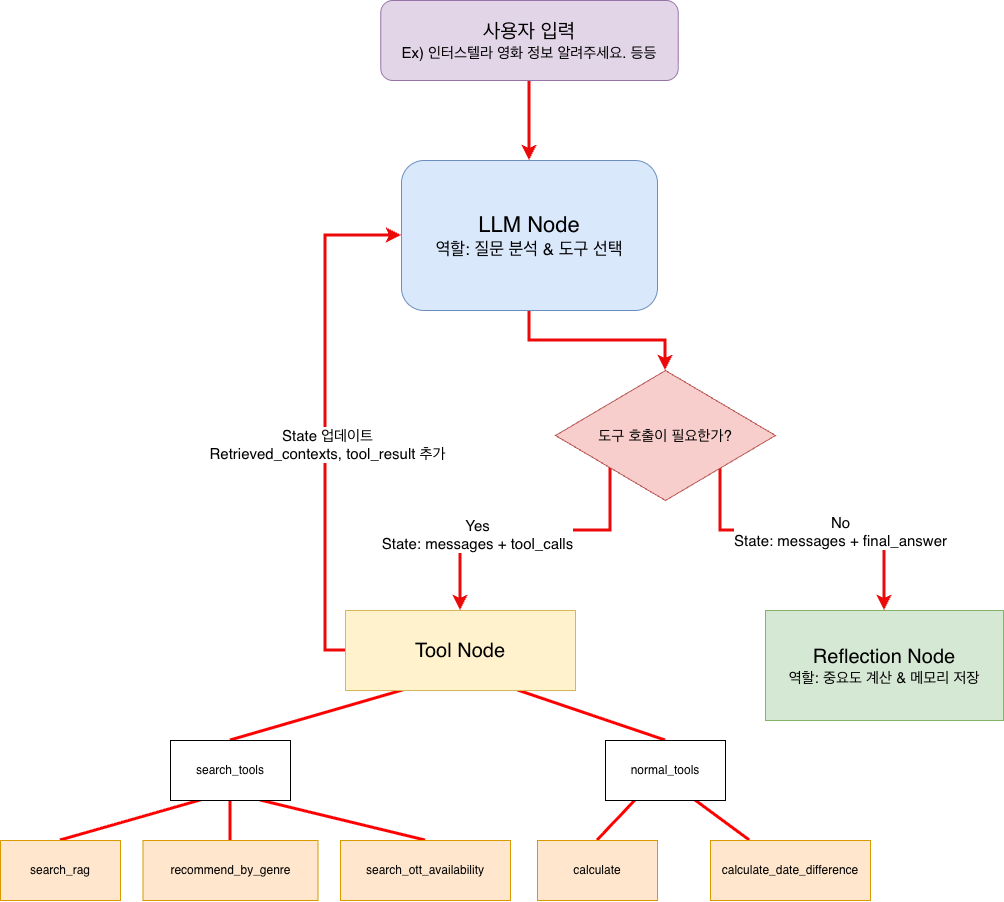

The diagram above was exported from draw.io. Its source (the exported page's mxGraphModel, read from the mxfile embedded in the PNG):
<mxGraphModel dx="2864" dy="1134" grid="1" gridSize="10" guides="1" tooltips="1" connect="1" arrows="1" fold="1" page="1" pageScale="1" pageWidth="827" pageHeight="1169" math="0" shadow="0">
  <root>
    <mxCell id="0" />
    <mxCell id="1" parent="0" />
    <mxCell id="T0eTpBohuLjmYdY7mU56-5" edge="1" parent="1" source="T0eTpBohuLjmYdY7mU56-1" style="edgeStyle=orthogonalEdgeStyle;rounded=0;orthogonalLoop=1;jettySize=auto;html=1;exitX=0.5;exitY=1;exitDx=0;exitDy=0;entryX=0.5;entryY=0;entryDx=0;entryDy=0;strokeWidth=3;strokeColor=light-dark(#ec0909, #ededed);" target="T0eTpBohuLjmYdY7mU56-4">
      <mxGeometry relative="1" as="geometry" />
    </mxCell>
    <mxCell id="T0eTpBohuLjmYdY7mU56-1" parent="1" style="rounded=1;whiteSpace=wrap;html=1;fillColor=#dae8fc;strokeColor=#6c8ebf;" value="&lt;font style=&quot;font-size: 22px;&quot;&gt;LLM Node&lt;/font&gt;&lt;div&gt;&lt;font style=&quot;font-size: 17px;&quot;&gt;역할: 질문 분석 &amp;amp; 도구 선택&lt;/font&gt;&lt;/div&gt;" vertex="1">
      <mxGeometry height="150" width="256" x="-129" y="230" as="geometry" />
    </mxCell>
    <mxCell id="T0eTpBohuLjmYdY7mU56-3" edge="1" parent="1" source="T0eTpBohuLjmYdY7mU56-2" style="edgeStyle=orthogonalEdgeStyle;rounded=0;orthogonalLoop=1;jettySize=auto;html=1;exitX=0.5;exitY=1;exitDx=0;exitDy=0;entryX=0.5;entryY=0;entryDx=0;entryDy=0;strokeWidth=3;strokeColor=light-dark(#ec0909, #ededed);" target="T0eTpBohuLjmYdY7mU56-1">
      <mxGeometry relative="1" as="geometry" />
    </mxCell>
    <mxCell id="T0eTpBohuLjmYdY7mU56-2" parent="1" style="rounded=1;whiteSpace=wrap;html=1;fillColor=#e1d5e7;strokeColor=#9673a6;" value="&lt;font style=&quot;font-size: 20px;&quot;&gt;사용자 입력&lt;/font&gt;&lt;div&gt;&lt;font style=&quot;font-size: 15px;&quot;&gt;Ex) 인터스텔라 영화 정보 알려주세요. 등등&lt;/font&gt;&lt;/div&gt;" vertex="1">
      <mxGeometry height="80" width="297.5" x="-149.75" y="70" as="geometry" />
    </mxCell>
    <mxCell id="T0eTpBohuLjmYdY7mU56-7" edge="1" parent="1" source="T0eTpBohuLjmYdY7mU56-4" style="edgeStyle=orthogonalEdgeStyle;rounded=0;orthogonalLoop=1;jettySize=auto;html=1;exitX=0;exitY=1;exitDx=0;exitDy=0;entryX=0.5;entryY=0;entryDx=0;entryDy=0;strokeWidth=3;strokeColor=light-dark(#ec0909, #ededed);" target="T0eTpBohuLjmYdY7mU56-6">
      <mxGeometry relative="1" as="geometry">
        <Array as="points">
          <mxPoint x="80" y="600" />
          <mxPoint x="-70" y="600" />
        </Array>
      </mxGeometry>
    </mxCell>
    <mxCell id="T0eTpBohuLjmYdY7mU56-8" connectable="0" parent="T0eTpBohuLjmYdY7mU56-7" style="edgeLabel;html=1;align=center;verticalAlign=middle;resizable=0;points=[];" value="&lt;font style=&quot;font-size: 15px;&quot;&gt;Yes&lt;br&gt;State: messages + tool_calls&lt;/font&gt;" vertex="1">
      <mxGeometry relative="1" x="0.1429" as="geometry">
        <mxPoint x="-29" y="3" as="offset" />
      </mxGeometry>
    </mxCell>
    <mxCell id="T0eTpBohuLjmYdY7mU56-10" edge="1" parent="1" source="T0eTpBohuLjmYdY7mU56-4" style="edgeStyle=orthogonalEdgeStyle;rounded=0;orthogonalLoop=1;jettySize=auto;html=1;exitX=1;exitY=1;exitDx=0;exitDy=0;entryX=0.5;entryY=0;entryDx=0;entryDy=0;strokeWidth=3;strokeColor=light-dark(#ec0909, #ededed);" target="T0eTpBohuLjmYdY7mU56-9">
      <mxGeometry relative="1" as="geometry">
        <Array as="points">
          <mxPoint x="190" y="600" />
          <mxPoint x="354" y="600" />
        </Array>
      </mxGeometry>
    </mxCell>
    <mxCell id="T0eTpBohuLjmYdY7mU56-12" connectable="0" parent="T0eTpBohuLjmYdY7mU56-10" style="edgeLabel;html=1;align=center;verticalAlign=middle;resizable=0;points=[];" value="&lt;span style=&quot;font-size: 15px;&quot;&gt;No&lt;/span&gt;&lt;br style=&quot;font-size: 15px;&quot;&gt;&lt;span style=&quot;font-size: 15px;&quot;&gt;State: messages + final_answer&lt;/span&gt;" vertex="1">
      <mxGeometry relative="1" x="0.1815" y="1" as="geometry">
        <mxPoint y="1" as="offset" />
      </mxGeometry>
    </mxCell>
    <mxCell id="T0eTpBohuLjmYdY7mU56-4" parent="1" style="rhombus;whiteSpace=wrap;html=1;fillColor=#f8cecc;strokeColor=#b85450;" value="&lt;font style=&quot;font-size: 15px;&quot;&gt;도구 호출이 필요한가?&lt;/font&gt;" vertex="1">
      <mxGeometry height="130" width="220" x="25" y="440" as="geometry" />
    </mxCell>
    <mxCell id="T0eTpBohuLjmYdY7mU56-13" edge="1" parent="1" source="T0eTpBohuLjmYdY7mU56-6" style="edgeStyle=orthogonalEdgeStyle;rounded=0;orthogonalLoop=1;jettySize=auto;html=1;exitX=0;exitY=0.5;exitDx=0;exitDy=0;entryX=0;entryY=0.5;entryDx=0;entryDy=0;strokeWidth=3;strokeColor=light-dark(#ec0909, #ededed);" target="T0eTpBohuLjmYdY7mU56-1">
      <mxGeometry relative="1" as="geometry" />
    </mxCell>
    <mxCell id="T0eTpBohuLjmYdY7mU56-15" connectable="0" parent="T0eTpBohuLjmYdY7mU56-13" style="edgeLabel;html=1;align=center;verticalAlign=middle;resizable=0;points=[];" value="&lt;font style=&quot;font-size: 15px;&quot;&gt;State 업데이트&lt;/font&gt;&lt;div&gt;&lt;font style=&quot;font-size: 15px;&quot;&gt;Retrieved_contexts, tool_result 추가&lt;/font&gt;&lt;/div&gt;" vertex="1">
      <mxGeometry relative="1" x="-0.1115" y="-1" as="geometry">
        <mxPoint as="offset" />
      </mxGeometry>
    </mxCell>
    <mxCell id="T0eTpBohuLjmYdY7mU56-19" edge="1" parent="1" source="uyPYUURNDpX3xLhKAwxB-1" style="rounded=0;orthogonalLoop=1;jettySize=auto;html=1;exitX=0.25;exitY=1;exitDx=0;exitDy=0;entryX=0.5;entryY=0;entryDx=0;entryDy=0;strokeColor=light-dark(#ff0000, #ededed);endArrow=none;endFill=0;strokeWidth=3;" target="T0eTpBohuLjmYdY7mU56-17">
      <mxGeometry relative="1" as="geometry" />
    </mxCell>
    <mxCell id="T0eTpBohuLjmYdY7mU56-20" edge="1" parent="1" source="uyPYUURNDpX3xLhKAwxB-1" style="rounded=0;orthogonalLoop=1;jettySize=auto;html=1;strokeColor=light-dark(#ff0000, #ededed);endArrow=none;endFill=0;exitX=0.5;exitY=1;exitDx=0;exitDy=0;strokeWidth=3;" target="T0eTpBohuLjmYdY7mU56-16" value="">
      <mxGeometry relative="1" as="geometry" />
    </mxCell>
    <mxCell id="T0eTpBohuLjmYdY7mU56-21" edge="1" parent="1" source="uyPYUURNDpX3xLhKAwxB-1" style="rounded=0;orthogonalLoop=1;jettySize=auto;html=1;exitX=0.75;exitY=1;exitDx=0;exitDy=0;entryX=0.5;entryY=0;entryDx=0;entryDy=0;strokeColor=light-dark(#ff0000, #ededed);endArrow=none;endFill=0;strokeWidth=3;" target="T0eTpBohuLjmYdY7mU56-18">
      <mxGeometry relative="1" as="geometry" />
    </mxCell>
    <mxCell id="uyPYUURNDpX3xLhKAwxB-5" edge="1" parent="1" source="T0eTpBohuLjmYdY7mU56-6" style="rounded=0;orthogonalLoop=1;jettySize=auto;html=1;exitX=0.25;exitY=1;exitDx=0;exitDy=0;entryX=0.5;entryY=0;entryDx=0;entryDy=0;endArrow=none;endFill=0;strokeWidth=3;strokeColor=light-dark(#ff0000, #ededed);" target="uyPYUURNDpX3xLhKAwxB-1">
      <mxGeometry relative="1" as="geometry" />
    </mxCell>
    <mxCell id="uyPYUURNDpX3xLhKAwxB-8" edge="1" parent="1" source="T0eTpBohuLjmYdY7mU56-6" style="rounded=0;orthogonalLoop=1;jettySize=auto;html=1;exitX=0.75;exitY=1;exitDx=0;exitDy=0;endArrow=none;endFill=0;strokeWidth=3;strokeColor=light-dark(#ff0000, #ededed);entryX=0.5;entryY=0;entryDx=0;entryDy=0;" target="uyPYUURNDpX3xLhKAwxB-2">
      <mxGeometry relative="1" as="geometry">
        <mxPoint x="80" y="790" as="targetPoint" />
      </mxGeometry>
    </mxCell>
    <mxCell id="T0eTpBohuLjmYdY7mU56-6" parent="1" style="rounded=0;whiteSpace=wrap;html=1;fillColor=#fff2cc;strokeColor=#d6b656;" value="&lt;font style=&quot;font-size: 20px;&quot;&gt;Tool Node&lt;/font&gt;" vertex="1">
      <mxGeometry height="80" width="230" x="-185" y="680" as="geometry" />
    </mxCell>
    <mxCell id="T0eTpBohuLjmYdY7mU56-9" parent="1" style="rounded=0;whiteSpace=wrap;html=1;fillColor=#d5e8d4;strokeColor=#82b366;" value="&lt;font style=&quot;font-size: 20px;&quot;&gt;Reflection Node&lt;/font&gt;&lt;div&gt;&lt;font style=&quot;font-size: 15px;&quot;&gt;역할: 중요도 계산 &amp;amp; 메모리 저장&lt;/font&gt;&lt;/div&gt;" vertex="1">
      <mxGeometry height="110" width="238" x="235" y="680" as="geometry" />
    </mxCell>
    <mxCell id="T0eTpBohuLjmYdY7mU56-16" parent="1" style="rounded=0;whiteSpace=wrap;html=1;fillColor=#ffe6cc;strokeColor=#d79b00;" value="recommend_by_genre" vertex="1">
      <mxGeometry height="60" width="175" x="-387.5" y="910" as="geometry" />
    </mxCell>
    <mxCell id="T0eTpBohuLjmYdY7mU56-17" parent="1" style="rounded=0;whiteSpace=wrap;html=1;fillColor=#ffe6cc;strokeColor=#d79b00;" value="search_rag" vertex="1">
      <mxGeometry height="60" width="120" x="-530" y="910" as="geometry" />
    </mxCell>
    <mxCell id="T0eTpBohuLjmYdY7mU56-18" parent="1" style="rounded=0;whiteSpace=wrap;html=1;fillColor=#ffe6cc;strokeColor=#d79b00;" value="search_ott_availability" vertex="1">
      <mxGeometry height="60" width="170" x="-190" y="910" as="geometry" />
    </mxCell>
    <mxCell id="uyPYUURNDpX3xLhKAwxB-1" parent="1" style="rounded=0;whiteSpace=wrap;html=1;" value="search_tools" vertex="1">
      <mxGeometry height="60" width="120" x="-360" y="810" as="geometry" />
    </mxCell>
    <mxCell id="uyPYUURNDpX3xLhKAwxB-6" edge="1" parent="1" source="uyPYUURNDpX3xLhKAwxB-2" style="rounded=0;orthogonalLoop=1;jettySize=auto;html=1;exitX=0.25;exitY=1;exitDx=0;exitDy=0;entryX=0.5;entryY=0;entryDx=0;entryDy=0;endArrow=none;endFill=0;strokeWidth=3;strokeColor=light-dark(#ff0000, #ededed);" target="uyPYUURNDpX3xLhKAwxB-3">
      <mxGeometry relative="1" as="geometry" />
    </mxCell>
    <mxCell id="uyPYUURNDpX3xLhKAwxB-7" edge="1" parent="1" source="uyPYUURNDpX3xLhKAwxB-2" style="rounded=0;orthogonalLoop=1;jettySize=auto;html=1;exitX=0.75;exitY=1;exitDx=0;exitDy=0;endArrow=none;endFill=0;strokeWidth=3;strokeColor=light-dark(#ff0000, #ededed);" target="uyPYUURNDpX3xLhKAwxB-4">
      <mxGeometry relative="1" as="geometry" />
    </mxCell>
    <mxCell id="uyPYUURNDpX3xLhKAwxB-2" parent="1" style="rounded=0;whiteSpace=wrap;html=1;" value="normal_tools" vertex="1">
      <mxGeometry height="60" width="120" x="75" y="810" as="geometry" />
    </mxCell>
    <mxCell id="uyPYUURNDpX3xLhKAwxB-3" parent="1" style="rounded=0;whiteSpace=wrap;html=1;fillColor=#ffe6cc;strokeColor=#d79b00;" value="calculate" vertex="1">
      <mxGeometry height="60" width="120" x="7" y="910" as="geometry" />
    </mxCell>
    <mxCell id="uyPYUURNDpX3xLhKAwxB-4" parent="1" style="rounded=0;whiteSpace=wrap;html=1;fillColor=#ffe6cc;strokeColor=#d79b00;" value="calculate_date_difference" vertex="1">
      <mxGeometry height="60" width="160" x="180" y="910" as="geometry" />
    </mxCell>
  </root>
</mxGraphModel>